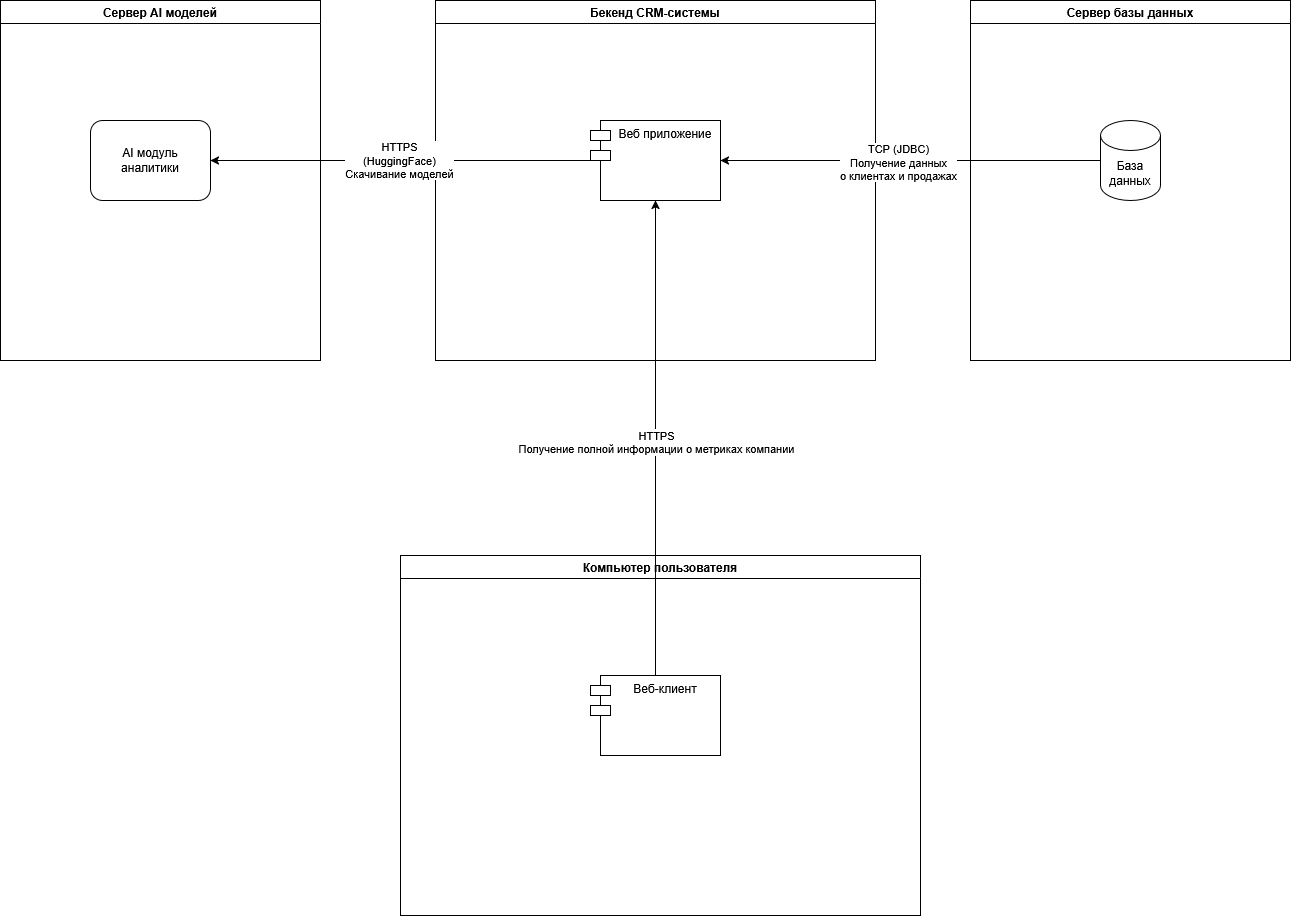

The diagram above was exported from draw.io. Its source (the exported page's mxGraphModel, read from the mxfile embedded in the PNG):
<mxGraphModel dx="1869" dy="1712" grid="1" gridSize="10" guides="1" tooltips="1" connect="1" arrows="1" fold="1" page="1" pageScale="1" pageWidth="827" pageHeight="1169" math="0" shadow="0">
  <root>
    <mxCell id="0" />
    <mxCell id="1" parent="0" />
    <mxCell id="FqN9Z43coe6F42xjJTn4-1" parent="1" style="swimlane;whiteSpace=wrap;html=1;" value="Компьютер пользователя" vertex="1">
      <mxGeometry height="360" width="520" x="180" y="405" as="geometry" />
    </mxCell>
    <mxCell id="FqN9Z43coe6F42xjJTn4-24" parent="FqN9Z43coe6F42xjJTn4-1" style="shape=module;align=left;spacingLeft=20;align=center;verticalAlign=top;whiteSpace=wrap;html=1;" value="Веб-клиент" vertex="1">
      <mxGeometry height="80" width="130" x="190" y="120" as="geometry" />
    </mxCell>
    <mxCell id="FqN9Z43coe6F42xjJTn4-2" parent="1" style="swimlane;whiteSpace=wrap;html=1;" value="Бекенд CRM-системы" vertex="1">
      <mxGeometry height="360" width="440" x="215" y="-150" as="geometry" />
    </mxCell>
    <mxCell id="FqN9Z43coe6F42xjJTn4-13" parent="FqN9Z43coe6F42xjJTn4-2" style="shape=module;align=left;spacingLeft=20;align=center;verticalAlign=top;whiteSpace=wrap;html=1;" value="Веб приложение" vertex="1">
      <mxGeometry height="80" width="130" x="155" y="120" as="geometry" />
    </mxCell>
    <mxCell id="FqN9Z43coe6F42xjJTn4-25" edge="1" parent="1" source="FqN9Z43coe6F42xjJTn4-24" style="edgeStyle=orthogonalEdgeStyle;rounded=0;orthogonalLoop=1;jettySize=auto;html=1;entryX=0.5;entryY=1;entryDx=0;entryDy=0;" target="FqN9Z43coe6F42xjJTn4-13">
      <mxGeometry relative="1" as="geometry" />
    </mxCell>
    <mxCell id="FqN9Z43coe6F42xjJTn4-26" connectable="0" parent="FqN9Z43coe6F42xjJTn4-25" style="edgeLabel;html=1;align=center;verticalAlign=middle;resizable=0;points=[];" value="&lt;div&gt;HTTPS&lt;/div&gt;&lt;div&gt;Получение полной информации о метриках компании&lt;/div&gt;" vertex="1">
      <mxGeometry relative="1" x="-0.0167" as="geometry">
        <mxPoint as="offset" />
      </mxGeometry>
    </mxCell>
    <mxCell id="FqN9Z43coe6F42xjJTn4-22" edge="1" parent="1" source="FqN9Z43coe6F42xjJTn4-13" style="edgeStyle=orthogonalEdgeStyle;rounded=0;orthogonalLoop=1;jettySize=auto;html=1;entryX=1;entryY=0.5;entryDx=0;entryDy=0;" target="FqN9Z43coe6F42xjJTn4-3">
      <mxGeometry relative="1" as="geometry" />
    </mxCell>
    <mxCell id="FqN9Z43coe6F42xjJTn4-23" connectable="0" parent="FqN9Z43coe6F42xjJTn4-22" style="edgeLabel;html=1;align=center;verticalAlign=middle;resizable=0;points=[];" value="HTTPS&lt;br&gt;(HuggingFace)&lt;br&gt;Скачивание моделей" vertex="1">
      <mxGeometry relative="1" x="0.0308" y="-1" as="geometry">
        <mxPoint x="4" as="offset" />
      </mxGeometry>
    </mxCell>
    <mxCell id="EpYGPfDYAvu-ERU8MtCV-1" parent="1" style="swimlane;whiteSpace=wrap;html=1;" value="Сервер AI моделей" vertex="1">
      <mxGeometry height="360" width="320" x="-220" y="-150" as="geometry" />
    </mxCell>
    <mxCell id="FqN9Z43coe6F42xjJTn4-3" parent="EpYGPfDYAvu-ERU8MtCV-1" style="rounded=1;whiteSpace=wrap;html=1;" value="AI модуль&lt;br&gt;аналитики" vertex="1">
      <mxGeometry height="80" width="120" x="90" y="120" as="geometry" />
    </mxCell>
    <mxCell id="EpYGPfDYAvu-ERU8MtCV-2" parent="1" style="swimlane;whiteSpace=wrap;html=1;" value="Сервер базы данных" vertex="1">
      <mxGeometry height="360" width="320" x="750" y="-150" as="geometry" />
    </mxCell>
    <mxCell id="FqN9Z43coe6F42xjJTn4-4" parent="EpYGPfDYAvu-ERU8MtCV-2" style="shape=cylinder3;whiteSpace=wrap;html=1;boundedLbl=1;backgroundOutline=1;size=15;" value="База&lt;br&gt;данных" vertex="1">
      <mxGeometry height="80" width="60" x="130" y="120" as="geometry" />
    </mxCell>
    <mxCell id="FqN9Z43coe6F42xjJTn4-8" edge="1" parent="1" source="FqN9Z43coe6F42xjJTn4-4" style="edgeStyle=orthogonalEdgeStyle;rounded=0;orthogonalLoop=1;jettySize=auto;html=1;entryX=1;entryY=0.5;entryDx=0;entryDy=0;" target="FqN9Z43coe6F42xjJTn4-13">
      <mxGeometry relative="1" as="geometry">
        <mxPoint x="635" y="10" as="targetPoint" />
      </mxGeometry>
    </mxCell>
    <mxCell id="FqN9Z43coe6F42xjJTn4-9" connectable="0" parent="FqN9Z43coe6F42xjJTn4-8" style="edgeLabel;html=1;align=center;verticalAlign=middle;resizable=0;points=[];" value="TCP (JDBC)&lt;br&gt;Получение данных&lt;br&gt;о клиентах и продажах" vertex="1">
      <mxGeometry relative="1" x="0.07" y="1" as="geometry">
        <mxPoint as="offset" />
      </mxGeometry>
    </mxCell>
  </root>
</mxGraphModel>